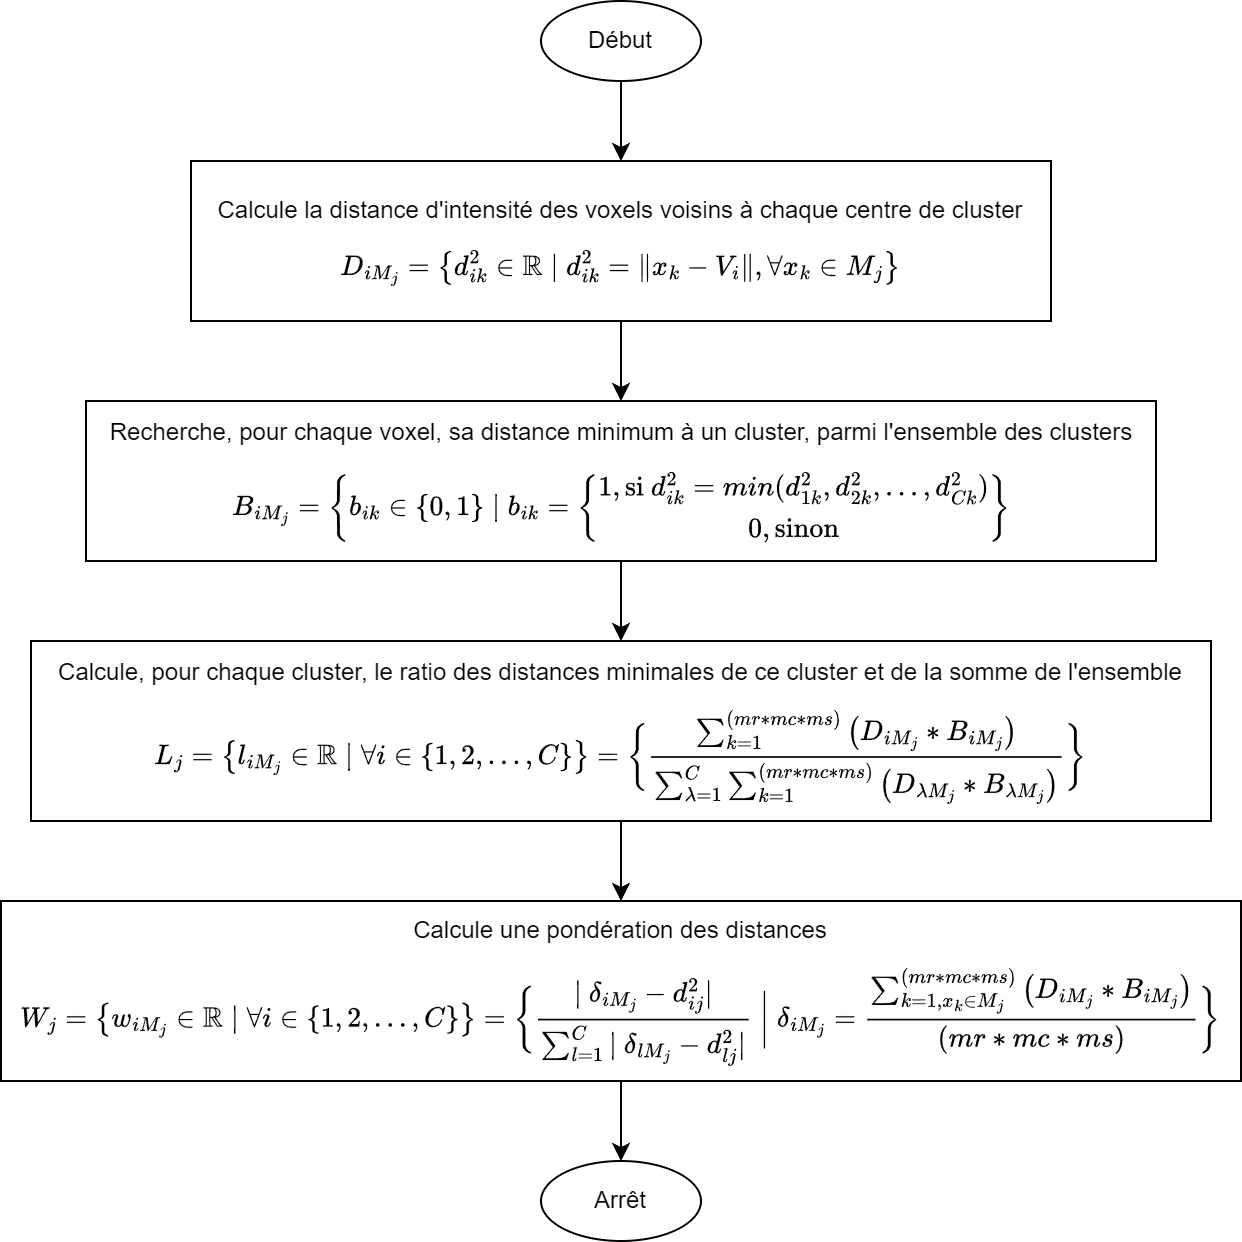

The diagram above was exported from draw.io. Its source (the exported page's mxGraphModel, read from the mxfile embedded in the PNG):
<mxGraphModel dx="1050" dy="621" grid="1" gridSize="10" guides="1" tooltips="1" connect="1" arrows="1" fold="1" page="1" pageScale="1" pageWidth="850" pageHeight="1100" math="1" shadow="0">
  <root>
    <mxCell id="0" />
    <mxCell id="1" parent="0" />
    <mxCell id="znkTIlNtDtZZX8zQx8Du-3" value="" style="edgeStyle=orthogonalEdgeStyle;rounded=0;orthogonalLoop=1;jettySize=auto;html=1;" parent="1" source="znkTIlNtDtZZX8zQx8Du-1" target="znkTIlNtDtZZX8zQx8Du-2" edge="1">
      <mxGeometry relative="1" as="geometry" />
    </mxCell>
    <mxCell id="znkTIlNtDtZZX8zQx8Du-1" value="Début" style="ellipse;whiteSpace=wrap;html=1;" parent="1" vertex="1">
      <mxGeometry x="400" y="40" width="80" height="40" as="geometry" />
    </mxCell>
    <mxCell id="znkTIlNtDtZZX8zQx8Du-5" value="" style="edgeStyle=orthogonalEdgeStyle;rounded=0;orthogonalLoop=1;jettySize=auto;html=1;" parent="1" source="znkTIlNtDtZZX8zQx8Du-2" target="znkTIlNtDtZZX8zQx8Du-4" edge="1">
      <mxGeometry relative="1" as="geometry" />
    </mxCell>
    <mxCell id="znkTIlNtDtZZX8zQx8Du-2" value="Calcule la distance d'intensité des voxels voisins à chaque centre de cluster&lt;br&gt;$$D_{iM_j} = \bigl\{d^2_{ik} \in \mathbb{R} \mid d^2_{ik} = \Vert x_k - V_i \Vert, \forall x_k \in M_j \bigr\}$$" style="whiteSpace=wrap;html=1;spacingTop=12;" parent="1" vertex="1">
      <mxGeometry x="225" y="120" width="430" height="80" as="geometry" />
    </mxCell>
    <mxCell id="znkTIlNtDtZZX8zQx8Du-7" value="" style="edgeStyle=orthogonalEdgeStyle;rounded=0;orthogonalLoop=1;jettySize=auto;html=1;" parent="1" source="znkTIlNtDtZZX8zQx8Du-4" target="znkTIlNtDtZZX8zQx8Du-6" edge="1">
      <mxGeometry relative="1" as="geometry" />
    </mxCell>
    <mxCell id="znkTIlNtDtZZX8zQx8Du-4" value="Recherche, pour chaque voxel,&amp;nbsp;sa distance minimum à un cluster, parmi l'ensemble des clusters&lt;br&gt;$$B_{iM_j} = \biggl\{ b_{ik} \in \{0,1\} \mid b_{ik} = \left\{ \begin{array}{2} 1, \text{si}\ d^2_{ik} = min(d^2_{1k},d^2_{2k},...,d^2_{Ck}&lt;br&gt;)\\ 0, \text{sinon} \end{array} \right. \biggr\}$$" style="whiteSpace=wrap;html=1;spacingTop=12;" parent="1" vertex="1">
      <mxGeometry x="172.5" y="240" width="535" height="80" as="geometry" />
    </mxCell>
    <mxCell id="znkTIlNtDtZZX8zQx8Du-11" value="" style="edgeStyle=orthogonalEdgeStyle;rounded=0;orthogonalLoop=1;jettySize=auto;html=1;" parent="1" source="znkTIlNtDtZZX8zQx8Du-6" target="znkTIlNtDtZZX8zQx8Du-10" edge="1">
      <mxGeometry relative="1" as="geometry" />
    </mxCell>
    <mxCell id="znkTIlNtDtZZX8zQx8Du-6" value="Calcule, pour chaque cluster, le ratio des distances minimales de ce cluster et de la somme de l'ensemble&lt;br&gt;$$L_j =&amp;nbsp; \big\{l_{iM_j} \in \mathbb{R} \mid \forall i \in \{1,2,...,C\}\big\}&amp;nbsp;= \biggl\{ \frac{ \sum^{(mr*mc*ms)}_{k=1} {\bigl( D_{iM_j} * B_{iM_j} \bigr)} } {\sum^{C}_{\lambda=1}{\sum^{(mr*mc*ms)}_{k=1} {\bigl( D_{\lambda M_j} * B_{\lambda M_j} \bigr)}} } \biggr\}$$" style="whiteSpace=wrap;html=1;spacingTop=12;" parent="1" vertex="1">
      <mxGeometry x="145" y="360" width="590" height="90" as="geometry" />
    </mxCell>
    <mxCell id="znkTIlNtDtZZX8zQx8Du-8" value="Arrêt" style="ellipse;whiteSpace=wrap;html=1;" parent="1" vertex="1">
      <mxGeometry x="400" y="620" width="80" height="40" as="geometry" />
    </mxCell>
    <mxCell id="znkTIlNtDtZZX8zQx8Du-12" value="" style="edgeStyle=orthogonalEdgeStyle;rounded=0;orthogonalLoop=1;jettySize=auto;html=1;" parent="1" source="znkTIlNtDtZZX8zQx8Du-10" target="znkTIlNtDtZZX8zQx8Du-8" edge="1">
      <mxGeometry relative="1" as="geometry" />
    </mxCell>
    <mxCell id="znkTIlNtDtZZX8zQx8Du-10" value="Calcule une pondération des distances&lt;br&gt;$$W_j = \big\{ w_{iM_j} \in \mathbb{R} \mid \forall i \in \{1,2,...,C\}\big\}&amp;nbsp;= \biggl\{ \frac{\vert\ \delta_{iM_j} - d^2_{ij} \vert} {\sum^C_{l=1} {\vert\ \delta_{lM_j} - d^2_{lj} \vert}} \biggm\vert \delta_{iM_j} = \frac{ \sum^{(mr*mc*ms)}_{k=1, x_k \in M_j}{\bigl&lt;br&gt;(D_{iM_j} * B_{iM_j}\bigr)}}{(mr*mc*ms)} \biggr\} $$" style="whiteSpace=wrap;html=1;spacingTop=12;" parent="1" vertex="1">
      <mxGeometry x="130" y="490" width="620" height="90" as="geometry" />
    </mxCell>
  </root>
</mxGraphModel>